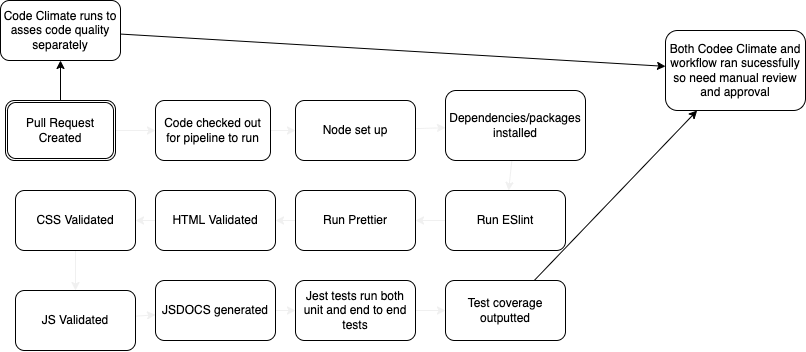

The diagram above was exported from draw.io. Its source (the exported page's mxGraphModel, read from the mxfile embedded in the PNG):
<mxGraphModel dx="1188" dy="355" grid="1" gridSize="10" guides="1" tooltips="1" connect="1" arrows="1" fold="1" page="1" pageScale="1" pageWidth="850" pageHeight="1100" math="0" shadow="0">
  <root>
    <mxCell id="0" />
    <mxCell id="1" parent="0" />
    <mxCell id="2" value="" style="edgeStyle=none;html=1;strokeColor=#F0F0F0;" edge="1" parent="1" source="3" target="5">
      <mxGeometry relative="1" as="geometry" />
    </mxCell>
    <mxCell id="28" value="" style="edgeStyle=none;html=1;" edge="1" parent="1" source="3" target="27">
      <mxGeometry relative="1" as="geometry" />
    </mxCell>
    <mxCell id="3" value="Pull Request Created" style="shape=ext;double=1;rounded=1;whiteSpace=wrap;html=1;" vertex="1" parent="1">
      <mxGeometry y="140" width="110" height="60" as="geometry" />
    </mxCell>
    <mxCell id="4" value="" style="edgeStyle=none;html=1;strokeColor=#F0F0F0;" edge="1" parent="1" source="5" target="7">
      <mxGeometry relative="1" as="geometry" />
    </mxCell>
    <mxCell id="5" value="Code checked out for pipeline to run" style="whiteSpace=wrap;html=1;rounded=1;" vertex="1" parent="1">
      <mxGeometry x="150" y="140" width="115" height="60" as="geometry" />
    </mxCell>
    <mxCell id="6" value="" style="edgeStyle=none;html=1;strokeColor=#F0F0F0;" edge="1" parent="1" source="7" target="9">
      <mxGeometry relative="1" as="geometry" />
    </mxCell>
    <mxCell id="7" value="Node set up" style="whiteSpace=wrap;html=1;rounded=1;" vertex="1" parent="1">
      <mxGeometry x="290" y="140" width="120" height="60" as="geometry" />
    </mxCell>
    <mxCell id="8" value="" style="edgeStyle=none;html=1;strokeColor=#F0F0F0;" edge="1" parent="1" source="9" target="11">
      <mxGeometry relative="1" as="geometry" />
    </mxCell>
    <mxCell id="9" value="Dependencies/packages installed" style="whiteSpace=wrap;html=1;rounded=1;" vertex="1" parent="1">
      <mxGeometry x="440" y="130" width="140" height="70" as="geometry" />
    </mxCell>
    <mxCell id="10" value="" style="edgeStyle=none;html=1;strokeColor=#F0F0F0;" edge="1" parent="1" source="11" target="13">
      <mxGeometry relative="1" as="geometry" />
    </mxCell>
    <mxCell id="11" value="Run ESlint" style="whiteSpace=wrap;html=1;rounded=1;" vertex="1" parent="1">
      <mxGeometry x="440" y="230" width="120" height="60" as="geometry" />
    </mxCell>
    <mxCell id="12" value="" style="edgeStyle=none;html=1;strokeColor=#F0F0F0;" edge="1" parent="1" source="13" target="15">
      <mxGeometry relative="1" as="geometry" />
    </mxCell>
    <mxCell id="13" value="Run Prettier" style="whiteSpace=wrap;html=1;rounded=1;" vertex="1" parent="1">
      <mxGeometry x="290" y="230" width="120" height="60" as="geometry" />
    </mxCell>
    <mxCell id="14" value="" style="edgeStyle=none;html=1;strokeColor=#F0F0F0;" edge="1" parent="1" source="15" target="17">
      <mxGeometry relative="1" as="geometry" />
    </mxCell>
    <mxCell id="15" value="HTML Validated" style="whiteSpace=wrap;html=1;rounded=1;" vertex="1" parent="1">
      <mxGeometry x="150" y="230" width="120" height="60" as="geometry" />
    </mxCell>
    <mxCell id="16" value="" style="edgeStyle=none;html=1;strokeColor=#F0F0F0;" edge="1" parent="1" source="17" target="19">
      <mxGeometry relative="1" as="geometry" />
    </mxCell>
    <mxCell id="17" value="CSS Validated" style="whiteSpace=wrap;html=1;rounded=1;" vertex="1" parent="1">
      <mxGeometry x="10" y="230" width="120" height="60" as="geometry" />
    </mxCell>
    <mxCell id="18" value="" style="edgeStyle=none;html=1;strokeColor=#F0F0F0;" edge="1" parent="1" source="19" target="21">
      <mxGeometry relative="1" as="geometry" />
    </mxCell>
    <mxCell id="19" value="JS Validated" style="whiteSpace=wrap;html=1;rounded=1;" vertex="1" parent="1">
      <mxGeometry x="10" y="330" width="120" height="60" as="geometry" />
    </mxCell>
    <mxCell id="20" value="" style="edgeStyle=none;html=1;strokeColor=#F0F0F0;" edge="1" parent="1" source="21" target="23">
      <mxGeometry relative="1" as="geometry" />
    </mxCell>
    <mxCell id="21" value="JSDOCS generated" style="whiteSpace=wrap;html=1;rounded=1;" vertex="1" parent="1">
      <mxGeometry x="150" y="320" width="120" height="60" as="geometry" />
    </mxCell>
    <mxCell id="22" value="" style="edgeStyle=none;html=1;strokeColor=#F0F0F0;" edge="1" parent="1" source="23" target="24">
      <mxGeometry relative="1" as="geometry" />
    </mxCell>
    <mxCell id="23" value="&lt;span&gt;Jest tests run both unit and end to end tests&lt;/span&gt;" style="whiteSpace=wrap;html=1;rounded=1;" vertex="1" parent="1">
      <mxGeometry x="290" y="320" width="120" height="60" as="geometry" />
    </mxCell>
    <mxCell id="30" value="" style="edgeStyle=none;html=1;" edge="1" parent="1" source="24" target="29">
      <mxGeometry relative="1" as="geometry" />
    </mxCell>
    <mxCell id="24" value="Test coverage outputted" style="whiteSpace=wrap;html=1;rounded=1;" vertex="1" parent="1">
      <mxGeometry x="440" y="320" width="120" height="60" as="geometry" />
    </mxCell>
    <mxCell id="31" style="edgeStyle=none;html=1;" edge="1" parent="1" source="27" target="29">
      <mxGeometry relative="1" as="geometry" />
    </mxCell>
    <mxCell id="27" value="Code Climate runs to asses code quality separately" style="whiteSpace=wrap;html=1;rounded=1;" vertex="1" parent="1">
      <mxGeometry x="-5" y="40" width="120" height="60" as="geometry" />
    </mxCell>
    <mxCell id="29" value="Both Codee Climate and workflow ran sucessfully so need manual review and approval" style="whiteSpace=wrap;html=1;rounded=1;" vertex="1" parent="1">
      <mxGeometry x="660" y="70" width="140" height="80" as="geometry" />
    </mxCell>
  </root>
</mxGraphModel>